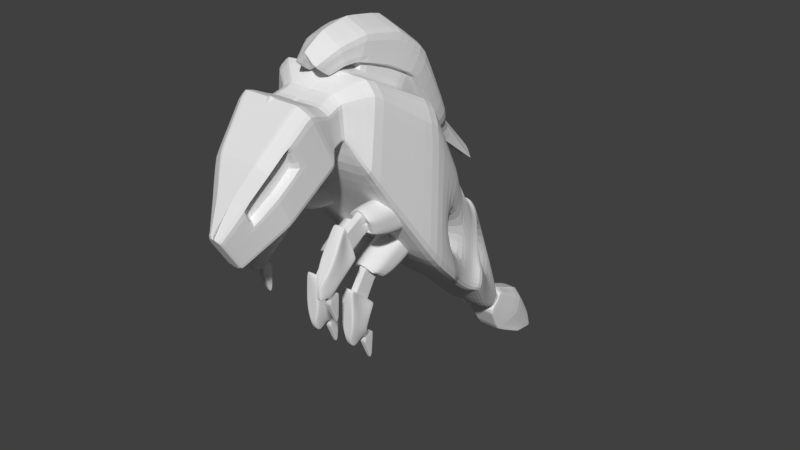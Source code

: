 # Source: ReaperConstructorFrigate.blend  (saved by Blender 2.79.0; exported with 4.5.12 LTS)
import bpy
from mathutils import Matrix  # noqa: F401  (used for matrix-valued properties, if any)

bpy.ops.wm.read_factory_settings(use_empty=True)
scene = bpy.context.scene
scene.name = 'Scene'

# ---- collections
col_collection_1 = bpy.data.collections.new('Collection 1'); scene.collection.children.link(col_collection_1)

# ---- materials (node trees are filled in below, after node groups)
mat_material = bpy.data.materials.new('Material')
mat_material.alpha_threshold = 0.0
mat_material.use_transparent_shadow = False
mat_material.roughness = 0.5
mat_material.line_color = (0.0, 0.0, 0.0, 1.0)

# ---- material node trees

# ---- world
world_world = bpy.data.worlds.new('World'); scene.world = world_world
world_world.color = (0.05088, 0.05088, 0.05088)
world_world.use_sun_shadow = False
world_world.sun_shadow_jitter_overblur = 0.0
world_world.cycles.sampling_method = 'MANUAL'

# ---- meshes
me_cube = bpy.data.meshes.new('Cube')
me_cube.from_pydata([(0.1873, 0.7598, -0.9428), (0.1019, -0.8623, 0.2186), (0.0, -0.8623, 0.2186), (0.0, 0.7598, -0.9428), (0.0, 0.8513, -0.8472), (0.0, -0.9543, 0.3813), (0.0, -0.9543, 0.3813), (0.0, 0.8513, -0.8472), (0.8018, -0.4461, 0.4822), (0.0, -0.4461, 0.4822), (0.6483, -0.4134, 0.86), (0.0, -0.4134, 0.86), (0.0, -0.1427, -0.02629), (0.0, -0.1427, 0.6987), (1.0, -0.1427, -0.02629), (0.8465, -0.1427, 0.6987), (0.5786, -0.5445, 0.5488), (0.425, -0.6667, 0.8246), (0.0, -0.5445, 0.5488), (0.0, -0.6667, 0.8246), (0.0, -0.531, 0.6057), (0.0, -0.4716, 0.6226), (0.0, -0.5562, 0.768), (0.0, -0.4855, 0.7925), (0.3184, -0.4855, 0.7925), (0.4719, -0.4716, 0.6226), (0.5104, -0.531, 0.6057), (0.3569, -0.5563, 0.768), (0.4447, -0.7224, 0.3681), (0.2912, -0.8198, 0.6402), (0.0, -0.7224, 0.3681), (0.0, -0.8198, 0.6402), (0.0, 0.2006, -0.3758), (0.0, 0.2021, 0.08406), (0.6247, 0.2066, -0.3758), (0.4718, 0.2024, 0.08406), (0.0, 0.5217, -0.6689), (0.0, 0.5678, -0.5951), (0.2224, 0.5217, -0.6689), (0.06889, 0.5678, -0.5951), (0.1099, 0.8894, -0.9856), (0.1019, -0.9083, 0.2999), (0.0, -0.9083, 0.2999), (0.0, 0.8894, -0.9856), (0.8018, -0.4297, 0.6711), (1.0, -0.1427, 0.3362), (0.0, -0.1427, 0.3362), (0.5786, -0.6056, 0.6867), (0.4719, -0.4786, 0.7076), (0.5104, -0.5436, 0.6869), (0.4447, -0.7711, 0.5042), (0.624, 0.2081, -0.1626), (0.0, 0.2021, -0.1626), (0.2224, 0.5507, -0.6225), (0.0, 0.5507, -0.6225), (0.0, 0.5893, -0.8368), (0.0, 0.7566, -0.6815), (0.1918, 0.5893, -0.8368), (0.07181, 0.7566, -0.6815), (0.2253, 0.7226, -0.8066), (0.0, 0.7227, -0.8066), (0.7204, 0.2453, -0.3829), (0.4877, 0.2366, 0.08794), (0.0, 0.2353, -0.3829), (0.0, 0.2353, 0.08794), (0.0, 0.2338, -0.2354), (0.7212, 0.2438, -0.2354), (0.2189, 0.5289, -0.6891), (0.0654, 0.5906, -0.6046), (0.2189, 0.5712, -0.6445), (0.0, 0.5289, -0.6891), (0.0, 0.5906, -0.6046), (0.0, 0.5712, -0.6445), (0.2053, 0.5386, -0.6728), (0.2078, 0.532, -0.6574), (0.05181, 0.5797, -0.6165), (0.05423, 0.5626, -0.6083), (0.0, 0.532, -0.6574), (0.0, 0.5626, -0.6083), (0.2078, 0.5512, -0.6265), (0.0, 0.5512, -0.6265), (0.2053, 0.5668, -0.6431), (0.0, 0.5386, -0.6728), (0.0, 0.5797, -0.6165), (0.0, 0.5668, -0.6431), (0.0, 0.5299, -0.7114), (0.0, 0.6127, -0.6065), (0.0, 0.5888, -0.6619), (0.2215, 0.5299, -0.7114), (0.06795, 0.6127, -0.6065), (0.2215, 0.5888, -0.6619), (0.8018, -0.4379, 0.5766), (1.0, -0.1427, 0.155), (0.0, -0.1427, 0.155), (0.5786, -0.575, 0.6178), (0.4719, -0.4751, 0.6651), (0.5104, -0.5373, 0.6463), (0.4447, -0.7468, 0.4361), (0.624, 0.2081, -0.2735), (0.0, 0.2021, -0.2735), (0.2224, 0.5362, -0.6457), (0.0, 0.5362, -0.6457), (0.1486, 0.8246, -0.9642), (0.1019, -0.8853, 0.2593), (0.0, -0.8853, 0.2593), (0.0, 0.8246, -0.9642), (0.0, 0.656, -0.8217), (0.2086, 0.656, -0.8217), (0.7204, 0.2453, -0.2798), (0.0, 0.2353, -0.2798), (0.0, 0.55, -0.6668), (0.2189, 0.55, -0.6668), (0.2078, 0.5416, -0.6419), (0.0, 0.5416, -0.6419), (0.0, 0.5527, -0.658), (0.2053, 0.5527, -0.658), (0.2215, 0.5594, -0.6867), (0.0, 0.5594, -0.6867), (0.1099, 0.8618, -0.8855), (0.1019, -0.9415, 0.3588), (0.0, -0.9415, 0.3588), (0.0, 0.8618, -0.8855), (0.8018, -0.4179, 0.8077), (1.0, -0.1427, 0.5984), (0.0, -0.1427, 0.5984), (0.5786, -0.6498, 0.7864), (0.4719, -0.4836, 0.769), (0.5104, -0.5528, 0.7456), (0.4447, -0.8063, 0.6025), (0.624, 0.2081, 0.01576), (0.0, 0.2021, 0.01576), (0.2224, 0.5631, -0.6027), (0.0, 0.5631, -0.6027), (0.2253, 0.7472, -0.7162), (0.0, 0.7472, -0.7162), (0.0, 0.2353, 0.02512), (0.6399, 0.2423, 0.02512), (0.0, 0.5852, -0.6156), (0.2189, 0.5852, -0.6156), (0.2078, 0.5594, -0.6134), (0.0, 0.5594, -0.6134), (0.0, 0.5761, -0.6239), (0.2053, 0.5761, -0.6239), (0.2215, 0.6061, -0.6218), (0.0, 0.6061, -0.6218), (0.0, 0.4055, -0.6041), (0.0, 0.4329, -0.1882), (0.0, 0.4212, -0.44), (0.3923, 0.4085, -0.6041), (0.1303, 0.4226, -0.1882), (0.3846, 0.4241, -0.44), (0.3881, 0.417, -0.4988), (0.0, 0.4141, -0.4988), (0.3368, 0.439, -0.2675), (0.0, 0.4346, -0.2675), (0.08081, 0.7598, -0.9428), (0.04397, -0.8623, 0.2186), (0.04743, 0.8513, -0.8472), (0.04397, -0.9543, 0.3813), (0.346, -0.4134, 0.86), (0.346, -0.4461, 0.4822), (0.4315, -0.1427, -0.02629), (0.4315, -0.1427, 0.6987), (0.2496, -0.6667, 0.8246), (0.2496, -0.5445, 0.5488), (0.2036, -0.4855, 0.7925), (0.2036, -0.4716, 0.6226), (0.2202, -0.5562, 0.768), (0.2202, -0.531, 0.6057), (0.1919, -0.8198, 0.6402), (0.1919, -0.7224, 0.3681), (0.3132, 0.1965, 0.08406), (0.314, 0.195, -0.3758), (0.09597, 0.5217, -0.6689), (0.09597, 0.5678, -0.5951), (0.04743, 0.8894, -0.9856), (0.04397, -0.9083, 0.2999), (0.09724, 0.7566, -0.6815), (0.08275, 0.5893, -0.8368), (0.3456, 0.2313, -0.3829), (0.3456, 0.2313, 0.08794), (0.09447, 0.5906, -0.6046), (0.09447, 0.5289, -0.6891), (0.08965, 0.532, -0.6574), (0.08965, 0.5626, -0.6083), (0.0886, 0.5797, -0.6165), (0.0886, 0.5386, -0.6728), (0.09557, 0.5299, -0.7114), (0.09557, 0.6127, -0.6065), (0.04397, -0.8853, 0.2593), (0.06412, 0.8246, -0.9642), (0.04743, 0.8618, -0.8855), (0.04397, -0.9415, 0.3588), (0.1364, 0.4228, -0.1882), (0.1498, 0.3957, -0.6041), (0.7429, 0.06883, -0.2465), (0.5948, 0.0577, 0.3208), (0.0, 0.06931, -0.2465), (0.0, 0.06931, 0.3208), (0.0, 0.1503, 0.01352), (0.6653, 0.1469, 0.01352), (0.6653, 0.1469, -0.1764), (0.0, 0.1503, -0.1764), (0.0, 0.06931, 0.2401), (0.7429, 0.06883, 0.2401), (0.3125, 0.06931, 0.3208), (0.3125, 0.06931, -0.2465), (0.0, -0.3546, 0.906), (0.0, -0.08072, 0.7773), (0.346, -0.3546, 0.8764), (0.4315, -0.08072, 0.7477), (0.1382, 0.1313, 0.4033), (0.0, 0.1313, 0.3993), (0.0, -0.31, 1.028), (0.0, -0.01027, 0.8796), (0.346, -0.31, 0.9787), (0.4315, -0.01027, 0.8299), (0.1382, 0.1909, 0.425), (0.0, 0.1909, 0.4747), (0.9009, -0.2944, 0.2279), (0.7474, -0.2781, 0.7794), (0.0, -0.2944, 0.2279), (0.0, -0.142, 0.9975), (0.9009, -0.2862, 0.5037), (0.9009, -0.2903, 0.3658), (0.9009, -0.2803, 0.703), (0.3887, -0.2944, 0.2279), (0.3887, -0.2781, 0.7794), (0.3887, -0.2161, 0.8283), (0.3887, -0.142, 0.9478), (0.06947, 0.3749, 0.1951), (0.06947, 0.3857, 0.1885), (0.0, 0.3749, 0.2247), (0.0, 0.3857, 0.2383), (0.0, -0.4445, 0.867), (0.1618, -0.4445, 0.8374), (0.0, -0.5153, 0.9412), (0.1618, -0.5153, 0.8914), (0.2902, -0.4036, 0.8717), (0.0, -0.4036, 0.9013), (0.0, -0.4227, 1.003), (0.2902, -0.4227, 0.9538), (0.0, -0.338, 0.8439), (0.3052, -0.338, 0.8439), (0.2846, -0.01664, 0.4863), (0.3578, -0.147, 0.7187), (0.3315, -0.2302, 0.7683), (0.0, -0.01664, 0.4863), (0.0, -0.3379, 0.893), (0.3052, -0.3379, 0.893), (0.2846, 0.02147, 0.5346), (0.3578, -0.1089, 0.767), (0.3315, -0.1921, 0.8166), (0.0, 0.02147, 0.5346), (0.8369, 0.0319, -0.2024), (0.6888, 0.02077, 0.3964), (0.8931, -0.02466, 0.2066), (0.8931, -0.02466, 0.002099), (0.8369, 0.0319, 0.3118), (0.3363, 0.02688, 0.3964), (0.0, 0.02688, -0.2024), (0.0, 0.02688, 0.3964), (0.0, -0.03176, 0.2066), (0.0, -0.03176, 0.002099), (0.0, 0.02688, 0.3118), (0.3363, 0.02688, -0.2024), (0.3363, 0.08887, 0.4453), (0.0, 0.08887, 0.4749), (0.3363, 0.1506, 0.506), (0.0, 0.1506, 0.5558), (0.2993, -0.04273, 0.5328), (0.2993, -0.004617, 0.5811), (0.0, -0.6334, 0.4585), (0.0, -0.7433, 0.7324), (0.5116, -0.6334, 0.4585), (0.3581, -0.7433, 0.7324), (0.5116, -0.6884, 0.5954), (0.5116, -0.6609, 0.527), (0.5116, -0.7281, 0.6945), (0.2208, -0.6334, 0.4585), (0.2208, -0.7433, 0.7324), (0.2733, -0.7923, 0.2934), (0.1198, -0.8871, 0.5107), (0.0, -0.7923, 0.2934), (0.0, -0.8871, 0.5107), (0.2733, -0.8397, 0.402), (0.2733, -0.816, 0.3477), (0.2733, -0.8739, 0.4806), (0.1179, -0.8871, 0.5107), (0.1179, -0.7923, 0.2934), (0.3193, -0.8035, 0.5952), (0.3193, -0.7729, 0.5097), (0.3774, -0.7009, 0.5891), (0.3774, -0.7354, 0.6752), (0.1702, -0.8325, 0.4209), (0.1702, -0.8623, 0.4892), (0.2736, 0.3088, -0.279), (0.507, 0.1922, -0.1435), (0.5065, 0.1932, 0.02908), (0.2692, 0.3175, -0.1647), (0.512, 0.03275, 0.05343), (0.512, 0.03275, -0.07234), (0.663, -0.08089, 0.1813), (0.663, -0.08089, 0.04586), (0.5204, -0.35, -0.03208), (0.5204, -0.294, -0.06567), (0.5204, -0.1154, 0.1099), (0.5204, -0.06899, 0.06401), (0.1119, -0.35, -0.03208), (0.1119, -0.294, -0.06567), (0.1119, -0.1154, 0.1099), (0.1119, -0.06899, 0.06401), (0.5204, -0.2452, 0.04307), (0.5204, -0.1573, -0.01396), (0.1119, -0.2452, 0.04307), (0.1119, -0.1573, -0.01396), (0.4166, -0.4195, -0.05958), (0.442, -0.3154, -0.165), (0.2157, -0.4195, -0.05958), (0.1903, -0.3154, -0.165), (0.3458, -0.4368, -0.3018), (0.3458, -0.3992, -0.3499), (0.2865, -0.4368, -0.3018), (0.2865, -0.3992, -0.3499), (0.5204, -0.09272, 0.08799), (0.5204, -0.3256, -0.04151), (0.1119, -0.3256, -0.04151), (0.1119, -0.09272, 0.08799), (0.3656, -0.3396, 0.007308), (0.3656, -0.2846, -0.0487), (0.2667, -0.3396, 0.007308), (0.2667, -0.2846, -0.0487), (0.3656, -0.4024, -0.09875), (0.3656, -0.3449, -0.162), (0.2667, -0.4024, -0.09875), (0.2667, -0.3449, -0.162), (0.428, -0.361, -0.2851), (0.2043, -0.361, -0.2851), (0.202, -0.4356, -0.1886), (0.4303, -0.4356, -0.1886), (0.3715, -0.3729, -0.3123), (0.2608, -0.3729, -0.3123), (0.2151, -0.4353, -0.2436), (0.4172, -0.4353, -0.2436), (0.2946, -0.3187, -0.4537), (0.2946, -0.3101, -0.4404), (0.3378, -0.3101, -0.4404), (0.3378, -0.3187, -0.4537), (0.3605, -0.3077, -0.3226), (0.2718, -0.3077, -0.3226), (0.2718, -0.3533, -0.3553), (0.3605, -0.3533, -0.3553), (0.2718, -0.3292, -0.3129), (0.2718, -0.3496, -0.3292), (0.3605, -0.3292, -0.3129), (0.3605, -0.3496, -0.3292), (0.1119, -0.2017, 0.01559), (0.5204, -0.2017, 0.01559), (0.4293, -0.373, -0.1009), (0.203, -0.373, -0.1009), (0.3458, -0.4197, -0.3368), (0.2865, -0.4197, -0.3368), (0.3656, -0.3121, -0.0207), (0.2667, -0.3121, -0.0207), (0.3656, -0.3737, -0.1304), (0.2667, -0.3737, -0.1304), (0.4291, -0.4008, -0.241), (0.2032, -0.4008, -0.241), (0.3944, -0.4111, -0.2932), (0.238, -0.4111, -0.2932), (0.1927, -0.3239, -0.1861), (0.2134, -0.4313, -0.06245), (0.4189, -0.4313, -0.06245), (0.4396, -0.3239, -0.1861), (0.2719, -0.3776, -0.1243), (0.3604, -0.3776, -0.1243), (0.3162, -0.1332, 0.1463), (0.3162, -0.05153, 0.02827), (0.3162, -0.3745, 0.01811), (0.3162, -0.2897, -0.07442), (0.3162, -0.1365, -0.05651), (0.3162, -0.2653, 0.08427), (0.3162, -0.4195, -0.05958), (0.3162, -0.3154, -0.165), (0.3162, -0.4368, -0.3018), (0.3162, -0.3992, -0.3499), (0.3162, -0.3396, 0.007308), (0.3162, -0.2846, -0.0487), (0.3162, -0.4024, -0.09875), (0.3162, -0.3449, -0.162), (0.3162, -0.4356, -0.1886), (0.3162, -0.361, -0.2851), (0.3162, -0.4353, -0.2436), (0.3162, -0.3729, -0.3123), (0.3162, -0.3101, -0.4404), (0.3162, -0.3187, -0.4537), (0.3162, -0.3533, -0.3553), (0.3162, -0.3077, -0.3226), (0.3162, -0.3292, -0.3129), (0.3162, -0.3496, -0.3292), (0.3162, -0.4197, -0.3368), (0.3162, -0.09237, 0.08727), (0.3162, -0.3239, -0.1861), (0.3162, -0.4367, -0.05131), (0.454, -0.1248, 0.129), (0.454, -0.2902, -0.0735), (0.454, -0.2566, 0.06645), (0.4011, -0.3154, -0.165), (0.3362, -0.3992, -0.3499), (0.3495, -0.2846, -0.0487), (0.3495, -0.3449, -0.162), (0.3932, -0.4356, -0.1886), (0.3844, -0.4353, -0.2436), (0.3461, -0.3533, -0.3553), (0.3461, -0.3496, -0.3292), (0.3362, -0.4197, -0.3368), (0.3855, -0.433, -0.05883), (0.454, -0.05905, 0.04366), (0.454, -0.3625, -0.006502), (0.454, -0.1444, -0.04028), (0.384, -0.4195, -0.05958), (0.3362, -0.4368, -0.3018), (0.3495, -0.3396, 0.007308), (0.3495, -0.4024, -0.09875), (0.3916, -0.361, -0.2851), (0.3535, -0.3729, -0.3123), (0.3308, -0.3101, -0.4404), (0.3308, -0.3187, -0.4537), (0.3461, -0.3077, -0.3226), (0.3461, -0.3292, -0.3129), (0.454, -0.09233, 0.08719), (0.3995, -0.3239, -0.1861), (0.189, -0.05795, 0.04142), (0.189, -0.3641, -0.003349), (0.189, -0.1431, -0.04295), (0.2536, -0.4195, -0.05958), (0.2977, -0.4368, -0.3018), (0.2854, -0.3396, 0.007308), (0.2854, -0.4024, -0.09875), (0.2465, -0.361, -0.2851), (0.2817, -0.3729, -0.3123), (0.3027, -0.3101, -0.4404), (0.3027, -0.3187, -0.4537), (0.2886, -0.3077, -0.3226), (0.2886, -0.3292, -0.3129), (0.189, -0.0923, 0.08714), (0.2393, -0.3239, -0.1861), (0.189, -0.1259, 0.1313), (0.189, -0.2899, -0.07405), (0.189, -0.2579, 0.06904), (0.2378, -0.3154, -0.165), (0.2977, -0.3992, -0.3499), (0.2854, -0.2846, -0.0487), (0.2854, -0.3449, -0.162), (0.2451, -0.4356, -0.1886), (0.2532, -0.4353, -0.2436), (0.2886, -0.3533, -0.3553), (0.2886, -0.3496, -0.3292), (0.2977, -0.4197, -0.3368), (0.2522, -0.4333, -0.05825), (0.4338, -0.3449, -0.2398), (0.2125, -0.3892, -0.1826), (0.4198, -0.3892, -0.1826), (0.1985, -0.3449, -0.2398), (0.2077, -0.4335, -0.1255), (0.4246, -0.4335, -0.1255), (0.3162, -0.3449, -0.2398), (0.3162, -0.4362, -0.12), (0.3894, -0.4343, -0.1237), (0.3956, -0.3449, -0.2398), (0.2429, -0.3449, -0.2398), (0.2487, -0.4345, -0.1234), (0.7942, -0.4618, 0.2881), (0.7942, -0.4272, 0.2277), (0.7942, -0.1962, 0.282), (0.7942, -0.1752, 0.2162), (0.3857, -0.4618, 0.2881), (0.3857, -0.4272, 0.2277), (0.3857, -0.1962, 0.282), (0.3857, -0.1752, 0.2162), (0.7942, -0.3381, 0.2956), (0.7942, -0.2856, 0.197), (0.3857, -0.3381, 0.2956), (0.3857, -0.2856, 0.197), (0.6904, -0.5342, 0.3027), (0.7158, -0.4882, 0.1528), (0.4896, -0.5342, 0.3027), (0.4642, -0.4882, 0.1528), (0.6196, -0.6527, 0.1007), (0.6196, -0.6527, 0.02815), (0.5604, -0.6527, 0.1007), (0.5604, -0.6527, 0.02815), (0.7942, -0.1857, 0.2503), (0.7942, -0.4445, 0.2664), (0.3857, -0.4445, 0.2664), (0.3857, -0.1857, 0.2503), (0.6394, -0.4359, 0.3168), (0.6394, -0.4117, 0.2373), (0.5405, -0.4359, 0.3168), (0.5405, -0.4117, 0.2373), (0.6394, -0.536, 0.259), (0.6394, -0.5127, 0.1718), (0.5405, -0.536, 0.259), (0.5405, -0.5127, 0.1718), (0.7018, -0.5871, 0.06864), (0.4782, -0.5871, 0.06864), (0.4758, -0.6034, 0.1989), (0.7041, -0.6034, 0.1989), (0.6453, -0.6265, 0.03716), (0.5347, -0.6265, 0.03716), (0.4889, -0.6265, 0.1507), (0.691, -0.6265, 0.1507), (0.5684, -0.5727, -0.102), (0.5684, -0.5644, -0.08844), (0.6116, -0.5644, -0.08844), (0.6116, -0.5727, -0.102), (0.6343, -0.5645, 0.02941), (0.5457, -0.5645, 0.02941), (0.5457, -0.6094, -0.004571), (0.6343, -0.6094, -0.004571), (0.5457, -0.5862, 0.03849), (0.5457, -0.6063, 0.0216), (0.6343, -0.5862, 0.03849), (0.6343, -0.6063, 0.0216), (0.3857, -0.3119, 0.2475), (0.7942, -0.3119, 0.2475), (0.7031, -0.5112, 0.2407), (0.4769, -0.5112, 0.2407), (0.6196, -0.6527, 0.06062), (0.5604, -0.6527, 0.06062), (0.6394, -0.4238, 0.2771), (0.5405, -0.4238, 0.2771), (0.6394, -0.5244, 0.2154), (0.5405, -0.5244, 0.2154), (0.703, -0.5952, 0.1338), (0.477, -0.5952, 0.1338), (0.6682, -0.6265, 0.09393), (0.5118, -0.6265, 0.09393), (0.4665, -0.5047, 0.1391), (0.4873, -0.5457, 0.3067), (0.6927, -0.5457, 0.3067), (0.7135, -0.5047, 0.1391), (0.5458, -0.5252, 0.2229), (0.6342, -0.5252, 0.2229), (0.59, -0.1962, 0.3237), (0.59, -0.1752, 0.1753), (0.59, -0.4618, 0.3456), (0.59, -0.4272, 0.2177), (0.59, -0.2856, 0.1483), (0.59, -0.3381, 0.3428), (0.59, -0.5342, 0.3027), (0.59, -0.4882, 0.1528), (0.59, -0.6527, 0.1007), (0.59, -0.6527, 0.02815), (0.59, -0.4359, 0.3168), (0.59, -0.4117, 0.2373), (0.59, -0.536, 0.259), (0.59, -0.5127, 0.1718), (0.59, -0.6034, 0.1989), (0.59, -0.5871, 0.06864), (0.59, -0.6265, 0.1507), (0.59, -0.6265, 0.03716), (0.59, -0.5644, -0.08844), (0.59, -0.5727, -0.102), (0.59, -0.6094, -0.004571), (0.59, -0.5645, 0.02941), (0.59, -0.5862, 0.03849), (0.59, -0.6063, 0.0216), (0.59, -0.6527, 0.06062), (0.59, -0.1857, 0.2495), (0.59, -0.5047, 0.1391), (0.59, -0.5457, 0.3194), (0.7279, -0.1962, 0.3039), (0.7279, -0.4272, 0.2188), (0.7279, -0.3381, 0.3224), (0.6749, -0.4882, 0.1528), (0.61, -0.6527, 0.02815), (0.6234, -0.4117, 0.2373), (0.6234, -0.5127, 0.1718), (0.667, -0.6034, 0.1989), (0.6582, -0.6265, 0.1507), (0.6199, -0.6094, -0.004571), (0.6199, -0.6063, 0.0216), (0.61, -0.6527, 0.06062), (0.6593, -0.5457, 0.3108), (0.7279, -0.1752, 0.1929), (0.7279, -0.4618, 0.3174), (0.7279, -0.2856, 0.1669), (0.6578, -0.5342, 0.3027), (0.61, -0.6527, 0.1007), (0.6234, -0.4359, 0.3168), (0.6234, -0.536, 0.259), (0.6655, -0.5871, 0.06864), (0.6273, -0.6265, 0.03716), (0.6046, -0.5644, -0.08844), (0.6046, -0.5727, -0.102), (0.6199, -0.5645, 0.02941), (0.6199, -0.5862, 0.03849), (0.7279, -0.1857, 0.2494), (0.6733, -0.5047, 0.1391), (0.4628, -0.1752, 0.1903), (0.4628, -0.4618, 0.321), (0.4628, -0.2856, 0.1638), (0.5275, -0.5342, 0.3027), (0.5715, -0.6527, 0.1007), (0.5592, -0.4359, 0.3168), (0.5592, -0.536, 0.259), (0.5204, -0.5871, 0.06864), (0.5555, -0.6265, 0.03716), (0.5765, -0.5644, -0.08844), (0.5765, -0.5727, -0.102), (0.5624, -0.5645, 0.02941), (0.5624, -0.5862, 0.03849), (0.4628, -0.1857, 0.2493), (0.5131, -0.5047, 0.1391), (0.4628, -0.1962, 0.3066), (0.4628, -0.4272, 0.2181), (0.4628, -0.3381, 0.3254), (0.5116, -0.4882, 0.1528), (0.5715, -0.6527, 0.02815), (0.5592, -0.4117, 0.2373), (0.5592, -0.5127, 0.1718), (0.5189, -0.6034, 0.1989), (0.5271, -0.6265, 0.1507), (0.5624, -0.6094, -0.004571), (0.5624, -0.6063, 0.0216), (0.5715, -0.6527, 0.06062), (0.526, -0.5457, 0.3115), (0.7076, -0.5459, 0.1039), (0.4864, -0.5602, 0.1783), (0.6936, -0.5602, 0.1783), (0.4723, -0.5459, 0.1039), (0.4816, -0.5745, 0.2528), (0.6984, -0.5745, 0.2528), (0.59, -0.5459, 0.1039), (0.59, -0.5745, 0.2592), (0.6632, -0.5745, 0.2549), (0.6694, -0.5459, 0.1039), (0.5167, -0.5459, 0.1039), (0.5225, -0.5745, 0.2552)], [(11, 9), (19, 18), (23, 21), (22, 20)], [(289, 156, 2, 283), (288, 284, 6, 158), (287, 282, 5, 119), (192, 158, 6, 120), (134, 56, 7, 121), (190, 155, 3, 105), (122, 10, 24, 126), (225, 220, 10, 122), (210, 228, 252, 251), (226, 160, 9, 221), (265, 161, 12, 260), (162, 259, 270, 245), (258, 255, 15, 123), (160, 8, 25, 166), (163, 17, 27, 167), (126, 24, 27, 127), (165, 23, 22, 167), (166, 168, 20, 21), (164, 18, 20, 168), (94, 16, 26, 96), (159, 11, 23, 165), (278, 275, 29, 128), (280, 273, 31, 169), (279, 170, 30, 272), (136, 62, 35, 129), (180, 64, 33, 171), (179, 172, 32, 63), (203, 198, 33, 130), (131, 53, 79, 139), (173, 36, 77, 183), (182, 67, 73, 186), (154, 146, 37, 132), (152, 147, 54, 101), (101, 54, 80, 113), (202, 199, 52, 99), (108, 66, 51, 98), (277, 276, 50, 97), (125, 47, 49, 127), (95, 48, 49, 96), (257, 256, 45, 92), (224, 223, 44, 91), (91, 44, 48, 95), (191, 175, 43, 121), (106, 60, 43, 105), (189, 176, 42, 104), (286, 285, 41, 103), (117, 87, 60, 106), (102, 40, 59, 107), (118, 4, 58, 133), (157, 7, 56, 177), (155, 178, 55, 3), (144, 86, 56, 134), (151, 150, 66, 108), (99, 52, 65, 109), (130, 33, 64, 135), (194, 179, 63, 145), (193, 146, 64, 180), (153, 149, 62, 136), (110, 70, 82, 114), (181, 71, 83, 185), (116, 90, 69, 111), (143, 89, 68, 138), (188, 86, 71, 181), (187, 182, 70, 85), (186, 183, 77, 82), (185, 83, 78, 184), (142, 75, 76, 139), (115, 81, 79, 112), (140, 78, 83, 141), (113, 80, 84, 114), (111, 69, 81, 115), (174, 39, 76, 184), (132, 37, 78, 140), (138, 68, 75, 142), (137, 72, 84, 141), (100, 38, 74, 112), (178, 187, 85, 55), (177, 56, 86, 188), (133, 58, 89, 143), (107, 59, 90, 116), (137, 71, 86, 144), (110, 72, 87, 117), (70, 110, 117, 85), (57, 107, 116, 88), (53, 100, 112, 79), (67, 111, 115, 73), (77, 113, 114, 82), (73, 115, 112, 74), (88, 116, 111, 67), (72, 110, 114, 84), (32, 99, 109, 63), (148, 151, 108, 61), (0, 102, 107, 57), (85, 117, 106, 55), (281, 286, 103, 1), (156, 189, 104, 2), (55, 106, 105, 3), (8, 91, 95, 25), (219, 224, 91, 8), (254, 257, 92, 14), (25, 95, 96, 26), (274, 277, 97, 28), (61, 108, 98, 34), (197, 202, 99, 32), (36, 101, 113, 77), (145, 152, 101, 36), (47, 94, 96, 49), (175, 190, 105, 43), (72, 137, 144, 87), (59, 133, 143, 90), (71, 137, 141, 83), (69, 138, 142, 81), (54, 132, 140, 80), (80, 140, 141, 84), (81, 142, 139, 79), (90, 143, 138, 69), (201, 200, 300, 301), (52, 130, 135, 65), (87, 144, 134, 60), (40, 118, 133, 59), (157, 191, 121, 7), (17, 125, 127, 27), (147, 154, 132, 54), (39, 131, 139, 76), (199, 203, 130, 52), (66, 136, 129, 51), (285, 50, 291, 294), (48, 126, 127, 49), (256, 258, 123, 45), (223, 225, 122, 44), (44, 122, 126, 48), (60, 134, 121, 43), (176, 192, 120, 42), (285, 287, 119, 41), (65, 135, 154, 147), (53, 131, 153, 150), (63, 109, 152, 145), (38, 100, 151, 148), (131, 39, 149, 153), (174, 37, 146, 193), (173, 194, 145, 36), (100, 53, 150, 151), (109, 65, 147, 152), (135, 64, 146, 154), (38, 148, 194, 173), (39, 174, 193, 149), (41, 119, 192, 176), (4, 118, 191, 157), (40, 102, 190, 175), (1, 103, 189, 156), (58, 177, 188, 89), (57, 88, 187, 178), (37, 174, 184, 78), (75, 185, 184, 76), (73, 74, 183, 186), (88, 67, 182, 187), (89, 188, 181, 68), (68, 181, 185, 75), (149, 193, 180, 62), (148, 61, 179, 194), (0, 57, 178, 155), (4, 157, 177, 58), (103, 41, 176, 189), (118, 40, 175, 191), (70, 182, 186, 82), (38, 173, 183, 74), (61, 34, 172, 179), (62, 180, 171, 35), (274, 28, 170, 279), (275, 280, 169, 29), (10, 159, 165, 24), (16, 164, 168, 26), (25, 26, 168, 166), (24, 165, 167, 27), (19, 163, 167, 22), (9, 160, 166, 21), (255, 259, 162, 15), (254, 14, 161, 265), (219, 8, 160, 226), (220, 227, 159, 10), (102, 0, 155, 190), (119, 5, 158, 192), (282, 288, 158, 5), (281, 1, 156, 289), (34, 195, 206, 172), (35, 171, 205, 196), (51, 129, 204, 200), (262, 264, 203, 199), (260, 263, 202, 197), (34, 98, 201, 195), (98, 51, 200, 201), (263, 262, 199, 202), (264, 261, 198, 203), (129, 35, 196, 204), (171, 33, 198, 205), (172, 206, 197, 32), (239, 238, 235, 234), (266, 211, 217, 268), (245, 270, 271, 251), (266, 210, 251, 271), (227, 162, 245, 246), (229, 222, 213, 215), (268, 269, 214, 216), (212, 218, 233, 232), (228, 210, 216, 229), (267, 208, 214, 269), (209, 228, 229, 215), (216, 214, 222, 229), (212, 211, 250, 253), (15, 162, 227, 220), (14, 219, 226, 161), (45, 123, 225, 223), (14, 92, 224, 219), (92, 45, 223, 224), (161, 226, 221, 12), (123, 15, 220, 225), (230, 232, 233, 231), (211, 212, 232, 230), (218, 217, 231, 233), (217, 211, 230, 231), (234, 235, 237, 236), (241, 240, 236, 237), (238, 241, 237, 235), (209, 215, 241, 238), (215, 213, 240, 241), (207, 209, 238, 239), (270, 244, 250, 271), (242, 243, 249, 248), (246, 245, 251, 252), (244, 247, 253, 250), (243, 246, 252, 249), (228, 209, 249, 252), (209, 207, 248, 249), (205, 198, 247, 244), (159, 227, 246, 243), (11, 159, 243, 242), (259, 205, 244, 270), (212, 267, 269, 218), (217, 218, 269, 268), (211, 266, 271, 250), (210, 266, 268, 216), (124, 13, 261, 264), (93, 46, 262, 263), (12, 93, 263, 260), (46, 124, 264, 262), (195, 254, 265, 206), (196, 205, 259, 255), (200, 204, 258, 256), (195, 201, 257, 254), (136, 66, 297, 298), (204, 196, 255, 258), (206, 265, 260, 197), (17, 163, 280, 275), (16, 274, 279, 164), (47, 125, 278, 276), (16, 94, 277, 274), (94, 47, 276, 277), (164, 279, 272, 18), (163, 19, 273, 280), (125, 17, 275, 278), (28, 281, 289, 170), (29, 169, 288, 282), (128, 287, 295, 290), (28, 97, 286, 281), (97, 50, 285, 286), (128, 29, 282, 287), (169, 31, 284, 288), (170, 289, 283, 30), (292, 293, 290, 291), (291, 290, 295, 294), (287, 285, 294, 295), (278, 128, 290, 293), (276, 278, 293, 292), (50, 276, 292, 291), (296, 299, 298, 297), (301, 300, 302, 303), (257, 201, 301, 303), (66, 150, 296, 297), (153, 136, 298, 299), (256, 257, 303, 302), (150, 153, 299, 296), (200, 256, 302, 300), (357, 313, 307, 324), (445, 432, 311, 327), (356, 315, 309, 326), (433, 308, 330, 437), (449, 314, 308, 433), (419, 313, 305, 405), (417, 307, 313, 419), (447, 310, 314, 449), (327, 311, 315, 356), (325, 305, 313, 357), (425, 340, 321, 408), (359, 318, 334, 365), (325, 304, 328, 362), (450, 319, 335, 453), (464, 461, 367, 338), (369, 341, 323, 361), (455, 342, 322, 436), (368, 343, 320, 360), (415, 408, 321, 360), (336, 366, 368, 340), (338, 367, 369, 342), (460, 462, 366, 336), (362, 328, 332, 364), (437, 330, 334, 438), (409, 329, 333, 410), (363, 331, 335, 365), (420, 316, 332, 423), (405, 305, 329, 409), (358, 317, 333, 364), (326, 309, 331, 363), (462, 465, 339, 366), (471, 464, 338, 454), (461, 463, 337, 367), (469, 460, 336, 424), (366, 339, 343, 368), (454, 338, 342, 455), (367, 337, 341, 369), (428, 348, 346, 426), (426, 346, 347, 427), (350, 349, 345, 344), (348, 351, 347, 346), (456, 350, 344, 442), (457, 353, 350, 456), (354, 355, 351, 348), (353, 352, 349, 350), (429, 354, 348, 428), (424, 336, 354, 429), (341, 337, 352, 353), (336, 340, 355, 354), (440, 341, 353, 457), (308, 326, 363, 330), (316, 358, 364, 332), (330, 363, 365, 334), (329, 362, 364, 333), (421, 415, 360, 320), (340, 368, 360, 321), (342, 369, 361, 322), (305, 325, 362, 329), (319, 359, 365, 335), (304, 325, 357, 312), (310, 327, 356, 314), (314, 356, 326, 308), (447, 445, 327, 310), (312, 357, 324, 306), (407, 317, 373, 431), (359, 319, 370, 374), (435, 318, 371, 459), (358, 316, 372, 375), (317, 358, 375, 373), (318, 359, 374, 371), (420, 382, 403, 416), (450, 383, 402, 446), (404, 430, 401, 376), (436, 458, 400, 384), (425, 393, 399, 414), (439, 391, 398, 444), (444, 398, 397, 443), (414, 399, 396, 413), (413, 396, 395, 427), (441, 394, 395, 442), (443, 397, 394, 441), (411, 390, 392, 412), (470, 466, 391, 439), (468, 467, 390, 411), (448, 379, 387, 452), (435, 382, 388, 438), (452, 387, 389, 453), (422, 386, 388, 423), (458, 451, 385, 400), (412, 392, 384, 421), (407, 383, 389, 410), (440, 393, 385, 451), (404, 376, 381, 406), (432, 377, 380, 434), (434, 380, 379, 448), (406, 381, 378, 418), (418, 378, 386, 422), (430, 417, 377, 401), (324, 307, 417, 430), (304, 418, 422, 328), (312, 406, 418, 304), (306, 404, 406, 312), (317, 407, 410, 333), (343, 412, 421, 320), (328, 422, 423, 332), (465, 468, 411, 339), (339, 411, 412, 343), (351, 413, 427, 347), (355, 414, 413, 351), (340, 425, 414, 355), (306, 324, 430, 404), (316, 420, 416, 372), (383, 407, 431, 402), (384, 400, 415, 421), (391, 424, 429, 398), (398, 429, 428, 397), (394, 426, 427, 395), (397, 428, 426, 394), (466, 469, 424, 391), (379, 405, 409, 387), (382, 420, 423, 388), (387, 409, 410, 389), (400, 385, 408, 415), (393, 425, 408, 385), (377, 417, 419, 380), (380, 419, 405, 379), (315, 434, 448, 309), (311, 432, 434, 315), (341, 440, 451, 323), (361, 323, 451, 458), (331, 452, 453, 335), (318, 435, 438, 334), (309, 448, 452, 331), (463, 470, 439, 337), (349, 443, 441, 345), (345, 441, 442, 344), (352, 444, 443, 349), (337, 439, 444, 352), (322, 361, 458, 436), (319, 450, 446, 370), (382, 435, 459, 403), (376, 401, 445, 447), (393, 440, 457, 399), (399, 457, 456, 396), (396, 456, 442, 395), (390, 454, 455, 392), (467, 471, 454, 390), (386, 437, 438, 388), (392, 455, 436, 384), (383, 450, 453, 389), (376, 447, 449, 381), (381, 449, 433, 378), (378, 433, 437, 386), (401, 377, 432, 445), (403, 459, 471, 467), (370, 446, 470, 463), (402, 431, 469, 466), (372, 416, 468, 465), (416, 403, 467, 468), (446, 402, 466, 470), (431, 373, 460, 469), (374, 370, 463, 461), (459, 371, 464, 471), (375, 372, 465, 462), (373, 375, 462, 460), (371, 374, 461, 464), (525, 481, 475, 492), (613, 600, 479, 495), (524, 483, 477, 494), (601, 476, 498, 605), (617, 482, 476, 601), (587, 481, 473, 573), (585, 475, 481, 587), (615, 478, 482, 617), (495, 479, 483, 524), (493, 473, 481, 525), (593, 508, 489, 576), (527, 486, 502, 533), (493, 472, 496, 530), (618, 487, 503, 621), (632, 629, 535, 506), (537, 509, 491, 529), (623, 510, 490, 604), (536, 511, 488, 528), (583, 576, 489, 528), (504, 534, 536, 508), (506, 535, 537, 510), (628, 630, 534, 504), (530, 496, 500, 532), (605, 498, 502, 606), (577, 497, 501, 578), (531, 499, 503, 533), (588, 484, 500, 591), (573, 473, 497, 577), (526, 485, 501, 532), (494, 477, 499, 531), (630, 633, 507, 534), (639, 632, 506, 622), (629, 631, 505, 535), (637, 628, 504, 592), (534, 507, 511, 536), (622, 506, 510, 623), (535, 505, 509, 537), (596, 516, 514, 594), (594, 514, 515, 595), (518, 517, 513, 512), (516, 519, 515, 514), (624, 518, 512, 610), (625, 521, 518, 624), (522, 523, 519, 516), (521, 520, 517, 518), (597, 522, 516, 596), (592, 504, 522, 597), (509, 505, 520, 521), (504, 508, 523, 522), (608, 509, 521, 625), (476, 494, 531, 498), (484, 526, 532, 500), (498, 531, 533, 502), (497, 530, 532, 501), (589, 583, 528, 488), (508, 536, 528, 489), (510, 537, 529, 490), (473, 493, 530, 497), (487, 527, 533, 503), (472, 493, 525, 480), (478, 495, 524, 482), (482, 524, 494, 476), (615, 613, 495, 478), (480, 525, 492, 474), (575, 485, 541, 599), (527, 487, 538, 542), (603, 486, 539, 627), (526, 484, 540, 543), (485, 526, 543, 541), (486, 527, 542, 539), (588, 550, 571, 584), (618, 551, 570, 614), (572, 598, 569, 544), (604, 626, 568, 552), (593, 561, 567, 582), (607, 559, 566, 612), (612, 566, 565, 611), (582, 567, 564, 581), (581, 564, 563, 595), (609, 562, 563, 610), (611, 565, 562, 609), (579, 558, 560, 580), (638, 634, 559, 607), (636, 635, 558, 579), (616, 547, 555, 620), (603, 550, 556, 606), (620, 555, 557, 621), (590, 554, 556, 591), (626, 619, 553, 568), (580, 560, 552, 589), (575, 551, 557, 578), (608, 561, 553, 619), (572, 544, 549, 574), (600, 545, 548, 602), (602, 548, 547, 616), (574, 549, 546, 586), (586, 546, 554, 590), (598, 585, 545, 569), (492, 475, 585, 598), (472, 586, 590, 496), (480, 574, 586, 472), (474, 572, 574, 480), (485, 575, 578, 501), (511, 580, 589, 488), (496, 590, 591, 500), (633, 636, 579, 507), (507, 579, 580, 511), (519, 581, 595, 515), (523, 582, 581, 519), (508, 593, 582, 523), (474, 492, 598, 572), (484, 588, 584, 540), (551, 575, 599, 570), (552, 568, 583, 589), (559, 592, 597, 566), (566, 597, 596, 565), (562, 594, 595, 563), (565, 596, 594, 562), (634, 637, 592, 559), (547, 573, 577, 555), (550, 588, 591, 556), (555, 577, 578, 557), (568, 553, 576, 583), (561, 593, 576, 553), (545, 585, 587, 548), (548, 587, 573, 547), (483, 602, 616, 477), (479, 600, 602, 483), (509, 608, 619, 491), (529, 491, 619, 626), (499, 620, 621, 503), (486, 603, 606, 502), (477, 616, 620, 499), (631, 638, 607, 505), (517, 611, 609, 513), (513, 609, 610, 512), (520, 612, 611, 517), (505, 607, 612, 520), (490, 529, 626, 604), (487, 618, 614, 538), (550, 603, 627, 571), (544, 569, 613, 615), (561, 608, 625, 567), (567, 625, 624, 564), (564, 624, 610, 563), (558, 622, 623, 560), (635, 639, 622, 558), (554, 605, 606, 556), (560, 623, 604, 552), (551, 618, 621, 557), (544, 615, 617, 549), (549, 617, 601, 546), (546, 601, 605, 554), (569, 545, 600, 613), (571, 627, 639, 635), (538, 614, 638, 631), (570, 599, 637, 634), (540, 584, 636, 633), (584, 571, 635, 636), (614, 570, 634, 638), (599, 541, 628, 637), (542, 538, 631, 629), (627, 539, 632, 639), (543, 540, 633, 630), (541, 543, 630, 628), (539, 542, 629, 632)])
_k = {(1, 281): 0.69804, (3, 155): 0.69804, (4, 118): 0.71765, (2, 156): 1.0, (5, 119): 0.69804, (3, 55): 1.0, (6, 120): 1.0, (7, 121): 0.71765, (5, 282): 0.69804, (7, 157): 0.69804, (6, 158): 0.69804, (7, 56): 0.71765, (8, 219): 0.24314, (8, 25): 0.69804, (10, 220): 0.71765, (18, 20): 1.0, (9, 11): 0.69804, (8, 91): 0.69804, (10, 159): 0.71765, (9, 160): 0.24314, (12, 221): 1.0, (214, 222): 1.0, (14, 254): 0.34902, (15, 255): 0.71765, (12, 161): 0.24314, (15, 162): 0.71765, (14, 92): 0.25098, (12, 93): 1.0, (19, 22): 1.0, (17, 27): 0.69804, (18, 272): 1.0, (19, 273): 1.0, (18, 19): 0.69804, (16, 94): 0.69804, (17, 163): 0.69804, (18, 164): 0.69804, (20, 21): 1.0, (22, 23): 1.0, (21, 23): 0.69804, (25, 95): 0.69804, (24, 165): 0.69804, (21, 166): 0.69804, (25, 26): 0.69804, (24, 27): 0.69804, (20, 22): 0.69804, (26, 96): 0.69804, (27, 167): 0.69804, (20, 168): 0.69804, (9, 21): 1.0, (10, 24): 0.69804, (16, 26): 0.69804, (11, 23): 1.0, (28, 274): 0.69804, (29, 275): 0.69804, (30, 283): 1.0, (31, 284): 1.0, (28, 97): 0.69804, (29, 169): 0.69804, (30, 170): 0.69804, (32, 197): 1.0, (33, 198): 0.31373, (34, 61): 0.12157, (35, 62): 0.31373, (34, 98): 0.00392, (35, 171): 0.01569, (36, 145): 1.0, (37, 146): 1.0, (36, 77): 1.0, (54, 80): 0.69804, (36, 173): 0.08627, (39, 174): 0.69804, (38, 100): 0.08627, (36, 101): 0.69804, (40, 102): 0.71765, (41, 103): 0.69804, (42, 104): 1.0, (43, 105): 0.69804, (44, 122): 0.71765, (45, 123): 0.25098, (46, 124): 1.0, (47, 125): 0.69804, (48, 126): 0.69804, (49, 127): 0.69804, (287, 295): 0.69804, (51, 129): 0.0549, (53, 131): 0.08627, (54, 132): 0.71765, (54, 147): 1.0, (72, 84): 0.69804, (52, 199): 1.0, (51, 66): 0.0549, (50, 276): 0.69804, (47, 49): 0.69804, (48, 49): 0.69804, (45, 256): 0.25098, (44, 223): 0.71765, (44, 48): 0.69804, (43, 175): 0.71765, (43, 60): 0.71765, (42, 176): 0.69804, (41, 285): 0.69804, (55, 85): 1.0, (56, 86): 0.71765, (0, 57): 0.71765, (4, 58): 0.71765, (40, 59): 0.71765, (60, 87): 0.69804, (55, 106): 0.69804, (57, 107): 0.71765, (59, 133): 0.71765, (58, 177): 0.71765, (55, 178): 0.69804, (60, 134): 0.69804, (61, 148): 0.12157, (62, 149): 0.31373, (32, 63): 1.0, (33, 64): 0.31373, (52, 65): 1.0, (66, 150): 0.00392, (61, 108): 0.42745, (63, 109): 0.42745, (65, 135): 0.42745, (63, 179): 0.42745, (62, 180): 0.42745, (66, 136): 0.0549, (67, 88): 0.71765, (68, 89): 0.71765, (69, 90): 0.71765, (70, 82): 1.0, (68, 75): 0.71765, (71, 83): 0.71765, (72, 137): 0.69804, (70, 110): 0.69804, (67, 111): 0.71765, (69, 138): 0.71765, (68, 181): 0.69804, (70, 182): 0.69804, (73, 74): 0.25098, (75, 76): 0.71765, (77, 183): 0.69804, (76, 184): 0.69804, (74, 112): 0.71765, (77, 113): 0.69804, (79, 139): 0.71765, (80, 140): 0.71765, (79, 81): 0.71765, (77, 82): 1.0, (78, 83): 0.71765, (80, 84): 0.71765, (84, 141): 0.69804, (82, 114): 0.69804, (73, 115): 0.71765, (81, 142): 0.71765, (75, 185): 0.69804, (82, 186): 0.69804, (67, 73): 0.71765, (38, 74): 0.71765, (53, 79): 0.71765, (39, 76): 0.69804, (69, 81): 0.71765, (37, 78): 0.69804, (70, 85): 1.0, (71, 86): 0.71765, (72, 87): 0.69804, (57, 88): 0.71765, (58, 89): 0.71765, (59, 90): 0.71765, (85, 187): 0.71765, (89, 188): 0.69804, (90, 143): 0.71765, (88, 116): 0.71765, (87, 144): 0.69804, (85, 117): 0.71765, (44, 91): 0.71765, (45, 92): 0.25098, (46, 93): 1.0, (47, 94): 0.69804, (48, 95): 0.69804, (49, 96): 0.69804, (50, 97): 0.69804, (51, 98): 0.0549, (53, 100): 0.08627, (54, 101): 0.69804, (0, 102): 0.71765, (1, 103): 0.69804, (2, 104): 1.0, (3, 105): 0.69804, (60, 106): 0.69804, (59, 107): 0.71765, (66, 108): 0.42745, (65, 109): 0.42745, (72, 110): 0.69804, (69, 111): 0.71765, (79, 112): 0.71765, (80, 113): 0.69804, (84, 114): 0.69804, (81, 115): 0.71765, (90, 116): 0.71765, (87, 117): 0.69804, (110, 117): 0.69804, (107, 116): 0.71765, (100, 112): 0.71765, (111, 115): 0.71765, (113, 114): 0.69804, (112, 115): 0.71765, (111, 116): 0.71765, (110, 114): 0.69804, (99, 109): 1.0, (108, 151): 0.12157, (102, 107): 0.71765, (106, 117): 0.69804, (103, 286): 0.69804, (104, 189): 0.69804, (105, 106): 0.71765, (91, 95): 0.69804, (91, 224): 0.71765, (92, 257): 0.25098, (95, 96): 0.69804, (97, 277): 0.69804, (98, 108): 0.12157, (99, 202): 1.0, (101, 113): 0.69804, (101, 152): 0.71765, (94, 96): 0.69804, (105, 190): 0.69804, (40, 118): 0.71765, (41, 119): 0.69804, (42, 120): 1.0, (43, 121): 0.71765, (10, 122): 0.71765, (15, 123): 0.71765, (13, 124): 1.0, (17, 125): 0.69804, (24, 126): 0.69804, (27, 127): 0.69804, (29, 128): 0.69804, (35, 129): 0.01569, (39, 131): 0.71765, (37, 132): 0.69804, (58, 133): 0.71765, (56, 134): 0.69804, (64, 135): 0.42745, (62, 136): 0.42745, (71, 137): 0.69804, (68, 138): 0.71765, (76, 139): 0.69804, (78, 140): 0.69804, (83, 141): 0.69804, (75, 142): 0.71765, (89, 143): 0.71765, (86, 144): 0.69804, (137, 144): 0.71765, (133, 143): 0.71765, (137, 141): 0.69804, (138, 142): 0.71765, (132, 140): 0.69804, (140, 141): 0.69804, (139, 142): 0.71765, (138, 143): 0.71765, (130, 135): 1.0, (134, 144): 0.69804, (118, 133): 0.71765, (121, 191): 0.71765, (125, 127): 0.69804, (132, 154): 1.0, (131, 139): 0.69804, (130, 203): 1.0, (129, 136): 0.01569, (128, 278): 0.69804, (126, 127): 0.69804, (123, 258): 0.25098, (122, 225): 0.71765, (122, 126): 0.69804, (121, 134): 0.71765, (120, 192): 0.69804, (119, 287): 0.69804, (63, 145): 1.0, (64, 146): 0.31373, (65, 147): 1.0, (38, 148): 0.08627, (39, 149): 1.0, (53, 150): 0.12157, (100, 151): 0.12157, (109, 152): 1.0, (131, 153): 0.12157, (135, 154): 1.0, (147, 154): 1.0, (150, 153): 0.00392, (145, 152): 0.71765, (148, 151): 0.12157, (149, 153): 0.01569, (149, 193): 0.31373, (145, 194): 0.08627, (150, 151): 0.00392, (147, 152): 1.0, (146, 154): 1.0, (0, 155): 0.71765, (1, 156): 0.69804, (4, 157): 0.71765, (5, 158): 0.69804, (11, 159): 0.71765, (8, 160): 0.24314, (14, 161): 0.25098, (196, 255): 0.71765, (19, 163): 0.69804, (16, 164): 0.69804, (23, 165): 0.69804, (25, 166): 0.69804, (22, 167): 0.69804, (26, 168): 0.69804, (31, 169): 0.69804, (28, 170): 0.69804, (33, 171): 0.01569, (34, 172): 0.00392, (38, 173): 0.08627, (37, 174): 0.71765, (40, 175): 0.71765, (41, 176): 0.69804, (56, 177): 0.71765, (57, 178): 0.71765, (61, 179): 0.42745, (64, 180): 0.42745, (71, 181): 0.71765, (67, 182): 0.71765, (74, 183): 0.24314, (78, 184): 0.69804, (83, 185): 0.71765, (73, 186): 0.24314, (88, 187): 0.69804, (86, 188): 0.71765, (103, 189): 0.69804, (102, 190): 0.71765, (118, 191): 0.71765, (119, 192): 0.69804, (146, 193): 0.31373, (148, 194): 0.08627, (173, 194): 0.08627, (174, 193): 1.0, (176, 192): 0.69804, (157, 191): 0.71765, (175, 190): 0.71765, (156, 189): 0.69804, (177, 188): 0.71765, (178, 187): 0.71765, (174, 184): 0.69804, (184, 185): 0.71765, (183, 186): 0.25098, (182, 187): 0.69804, (181, 188): 0.71765, (181, 185): 0.71765, (180, 193): 0.31373, (179, 194): 0.12157, (155, 178): 0.69804, (157, 177): 0.71765, (176, 189): 0.69804, (175, 191): 0.71765, (182, 186): 0.69804, (173, 183): 0.69804, (172, 179): 0.12157, (171, 180): 0.31373, (164, 279): 0.69804, (169, 280): 0.69804, (159, 165): 0.69804, (164, 168): 0.69804, (166, 168): 0.69804, (165, 167): 0.69804, (163, 167): 0.69804, (160, 166): 0.69804, (162, 259): 0.71765, (172, 206): 0.12157, (161, 226): 0.25098, (159, 227): 0.71765, (155, 190): 0.71765, (158, 192): 0.69804, (158, 288): 0.69804, (170, 289): 0.69804, (34, 195): 0.12157, (35, 196): 0.31373, (197, 260): 1.0, (198, 261): 0.71765, (199, 262): 1.0, (51, 200): 0.0549, (98, 201): 0.00392, (202, 263): 1.0, (203, 264): 0.71765, (129, 204): 1.0, (171, 205): 0.31373, (206, 265): 0.34902, (195, 206): 0.12157, (196, 205): 0.22353, (200, 204): 0.34902, (199, 203): 1.0, (197, 202): 1.0, (195, 201): 0.12157, (200, 201): 0.01569, (199, 202): 1.0, (198, 203): 0.71765, (196, 204): 0.71765, (198, 205): 0.22353, (197, 206): 0.12157, (208, 214): 1.0, (207, 209): 0.71765, (211, 217): 0.25098, (210, 266): 0.25098, (209, 228): 0.71765, (212, 267): 0.69804, (211, 212): 0.71765, (195, 254): 0.34902, (227, 246): 0.71765, (162, 245): 0.71765, (212, 253): 0.71765, (207, 248): 1.0, (213, 215): 0.69804, (214, 216): 0.71765, (216, 268): 0.25098, (215, 229): 0.71765, (218, 269): 0.71765, (217, 218): 0.71765, (210, 216): 0.25098, (209, 215): 0.71765, (209, 238): 0.71765, (212, 218): 0.71765, (14, 219): 0.25098, (15, 220): 0.71765, (9, 221): 1.0, (213, 222): 1.0, (45, 223): 0.25098, (92, 224): 0.25098, (123, 225): 0.71765, (160, 226): 0.25098, (162, 227): 0.71765, (210, 228): 0.71765, (216, 229): 0.71765, (228, 229): 0.71765, (222, 229): 0.69804, (211, 250): 0.71765, (220, 227): 0.71765, (219, 226): 0.25098, (223, 225): 0.71765, (219, 224): 0.25098, (223, 224): 0.25098, (221, 226): 0.24314, (220, 225): 0.71765, (230, 231): 1.0, (230, 232): 1.0, (231, 233): 1.0, (232, 233): 1.0, (218, 233): 1.0, (212, 232): 1.0, (211, 230): 1.0, (217, 231): 1.0, (234, 235): 0.69804, (236, 237): 0.69804, (235, 237): 0.69804, (234, 236): 1.0, (235, 238): 0.71765, (207, 239): 1.0, (236, 240): 1.0, (215, 241): 0.71765, (234, 239): 1.0, (213, 240): 1.0, (237, 241): 0.69804, (238, 241): 0.71765, (240, 241): 0.69804, (238, 239): 0.71765, (242, 243): 0.69804, (245, 270): 0.71765, (243, 246): 0.71765, (244, 247): 0.71765, (248, 249): 0.69804, (251, 271): 0.71765, (249, 252): 0.69804, (250, 253): 0.69804, (247, 253): 0.69804, (244, 250): 0.71765, (245, 251): 0.71765, (243, 249): 0.71765, (242, 248): 1.0, (245, 246): 0.71765, (251, 252): 0.69804, (246, 252): 0.71765, (210, 251): 0.71765, (198, 247): 1.0, (228, 252): 0.71765, (209, 249): 0.71765, (205, 244): 0.71765, (159, 243): 0.71765, (11, 242): 1.0, (200, 256): 0.01569, (201, 257): 0.01569, (204, 258): 0.25098, (205, 259): 0.71765, (12, 260): 1.0, (13, 261): 0.71765, (46, 262): 1.0, (93, 263): 1.0, (124, 264): 1.0, (161, 265): 0.34902, (211, 266): 0.25098, (208, 267): 0.69804, (217, 268): 0.25098, (214, 269): 0.71765, (244, 270): 0.71765, (250, 271): 0.69804, (259, 270): 0.71765, (270, 271): 0.71765, (267, 269): 0.71765, (268, 269): 0.71765, (266, 271): 0.71765, (266, 268): 0.25098, (261, 264): 0.62745, (262, 263): 0.62745, (260, 263): 0.62745, (262, 264): 0.62745, (254, 265): 0.62745, (255, 259): 0.71765, (256, 258): 0.34902, (254, 257): 0.62745, (256, 257): 0.01569, (255, 258): 0.71765, (260, 265): 0.62745, (30, 272): 1.0, (31, 273): 1.0, (16, 274): 0.69804, (17, 275): 0.69804, (47, 276): 0.69804, (94, 277): 0.69804, (125, 278): 0.69804, (170, 279): 0.69804, (163, 280): 0.69804, (275, 280): 0.69804, (274, 279): 0.69804, (276, 278): 0.69804, (274, 277): 0.69804, (276, 277): 0.69804, (272, 279): 0.69804, (273, 280): 0.69804, (275, 278): 0.69804, (28, 281): 0.69804, (29, 282): 0.69804, (2, 283): 1.0, (6, 284): 1.0, (50, 285): 0.69804, (97, 286): 0.69804, (128, 287): 0.69804, (169, 288): 0.69804, (156, 289): 0.69804, (281, 289): 0.69804, (282, 288): 0.69804, (285, 287): 0.69804, (281, 286): 0.69804, (285, 286): 0.69804, (282, 287): 0.69804, (284, 288): 0.69804, (283, 289): 0.69804, (290, 291): 0.69804, (291, 292): 0.69804, (290, 293): 0.69804, (292, 293): 0.69804, (291, 294): 0.69804, (290, 295): 0.69804, (294, 295): 0.69804, (128, 290): 0.69804, (50, 291): 0.69804, (285, 294): 0.69804, (278, 293): 0.69804, (276, 292): 0.69804, (296, 297): 1.0, (297, 298): 1.0, (298, 299): 1.0, (296, 299): 1.0, (300, 301): 1.0, (300, 302): 1.0, (301, 303): 1.0, (302, 303): 1.0, (66, 297): 0.0549, (136, 298): 0.00392, (200, 300): 0.01569, (257, 303): 0.0549, (150, 296): 0.00392, (153, 299): 0.00392, (305, 329): 1.0, (304, 328): 1.0, (317, 333): 1.0, (319, 335): 1.0, (329, 362): 0.81569, (330, 363): 0.81569, (330, 437): 0.81569, (329, 409): 0.81569, (333, 364): 1.0, (334, 365): 1.0, (334, 438): 1.0, (333, 410): 1.0, (328, 332): 0.63922, (329, 333): 0.63922, (330, 334): 0.63922, (331, 335): 0.63922, (318, 334): 1.0, (308, 330): 1.0, (316, 332): 1.0, (309, 331): 1.0, (344, 345): 0.8, (345, 441): 0.8, (346, 347): 0.8, (344, 442): 0.8, (346, 348): 0.8, (347, 351): 0.8, (348, 354): 0.8, (345, 349): 0.8, (344, 350): 0.8, (351, 355): 0.8, (351, 413): 0.8, (348, 351): 0.8, (349, 350): 0.8, (349, 443): 0.8, (349, 352): 0.8, (350, 353): 0.8, (352, 444): 0.8, (352, 353): 0.8, (354, 355): 0.8, (355, 414): 0.8, (328, 362): 0.81569, (331, 363): 0.81569, (332, 364): 1.0, (335, 365): 1.0, (326, 363): 1.0, (363, 365): 0.63922, (362, 364): 0.63922, (325, 362): 1.0, (386, 422): 0.81569, (387, 452): 0.81569, (388, 423): 1.0, (389, 453): 1.0, (394, 426): 0.8, (395, 427): 0.8, (396, 456): 0.8, (397, 428): 0.8, (398, 429): 0.8, (399, 457): 0.8, (379, 387): 1.0, (382, 388): 1.0, (387, 389): 1.0, (386, 388): 1.0, (383, 389): 1.0, (378, 386): 1.0, (387, 409): 0.81569, (389, 410): 1.0, (396, 413): 0.8, (399, 414): 0.8, (328, 422): 0.81569, (332, 423): 1.0, (346, 426): 0.8, (347, 427): 0.8, (348, 428): 0.8, (354, 429): 0.8, (386, 437): 0.81569, (388, 438): 1.0, (394, 441): 0.8, (395, 442): 0.8, (397, 443): 0.8, (398, 444): 0.8, (331, 452): 0.81569, (335, 453): 1.0, (350, 456): 0.8, (353, 457): 0.8, (473, 497): 1.0, (472, 496): 1.0, (485, 501): 1.0, (487, 503): 1.0, (497, 530): 0.81569, (498, 531): 0.81569, (498, 605): 0.81569, (497, 577): 0.81569, (501, 532): 1.0, (502, 533): 1.0, (502, 606): 1.0, (501, 578): 1.0, (496, 500): 0.63922, (497, 501): 0.63922, (498, 502): 0.63922, (499, 503): 0.63922, (486, 502): 1.0, (476, 498): 1.0, (484, 500): 1.0, (477, 499): 1.0, (512, 513): 0.8, (513, 609): 0.8, (514, 515): 0.8, (512, 610): 0.8, (514, 516): 0.8, (515, 519): 0.8, (516, 522): 0.8, (513, 517): 0.8, (512, 518): 0.8, (519, 523): 0.8, (519, 581): 0.8, (516, 519): 0.8, (517, 518): 0.8, (517, 611): 0.8, (517, 520): 0.8, (518, 521): 0.8, (520, 612): 0.8, (520, 521): 0.8, (522, 523): 0.8, (523, 582): 0.8, (496, 530): 0.81569, (499, 531): 0.81569, (500, 532): 1.0, (503, 533): 1.0, (494, 531): 1.0, (531, 533): 0.63922, (530, 532): 0.63922, (493, 530): 1.0, (554, 590): 0.81569, (555, 620): 0.81569, (556, 591): 1.0, (557, 621): 1.0, (562, 594): 0.8, (563, 595): 0.8, (564, 624): 0.8, (565, 596): 0.8, (566, 597): 0.8, (567, 625): 0.8, (547, 555): 1.0, (550, 556): 1.0, (555, 557): 1.0, (554, 556): 1.0, (551, 557): 1.0, (546, 554): 1.0, (555, 577): 0.81569, (557, 578): 1.0, (564, 581): 0.8, (567, 582): 0.8, (496, 590): 0.81569, (500, 591): 1.0, (514, 594): 0.8, (515, 595): 0.8, (516, 596): 0.8, (522, 597): 0.8, (554, 605): 0.81569, (556, 606): 1.0, (562, 609): 0.8, (563, 610): 0.8, (565, 611): 0.8, (566, 612): 0.8, (499, 620): 0.81569, (503, 621): 1.0, (518, 624): 0.8, (521, 625): 0.8}
me_cube.attributes.new('crease_edge', 'FLOAT', 'EDGE').data.foreach_set('value', [_k.get((min(e.vertices), max(e.vertices)), 0.0) for e in me_cube.edges])
me_cube.materials.append(mat_material)
me_cube.use_remesh_preserve_volume = False
me_cube.use_remesh_preserve_attributes = False
me_cube.use_mirror_vertex_groups = False
me_cube.update()

# ---- objects
ob_cube = bpy.data.objects.new('Cube', me_cube)

# ---- transforms, parenting, visibility, modifiers, constraints
ob_cube.location = (-9.111e-08, -6.074e-08, 0.0)
ob_cube.scale = (0.4259, 1.549, 1.359)
ob_cube.lock_rotations_4d = False
ob_cube.empty_display_type = 'ARROWS'
ob_cube.lineart.crease_threshold = 0.0
_m = ob_cube.modifiers.new('Mirror', 'MIRROR')
_m.use_clip = True
_m = ob_cube.modifiers.new('Subsurf', 'SUBSURF')
_m.uv_smooth = 'PRESERVE_CORNERS'
_m.quality = 2
_m.levels = 4
_m.show_only_control_edges = False

# ---- collection membership
col_collection_1.objects.link(ob_cube)

# ---- scene / render settings (as saved in the file)
scene.frame_start = 1; scene.frame_end = 250; scene.frame_set(1)
scene.render.engine = 'BLENDER_EEVEE_NEXT'
scene.render.resolution_percentage = 50
scene.render.dither_intensity = 0.0
scene.cycles.use_denoising = False
scene.cycles.samples = 128
scene.cycles.sampling_pattern = 'TABULATED_SOBOL'
scene.cycles.use_adaptive_sampling = False
scene.cycles.use_light_tree = False
scene.cycles.blur_glossy = 0.0
scene.cycles.sample_clamp_indirect = 0.0
scene.view_settings.view_transform = 'Standard'
bpy.context.view_layer.update()

# ---- added for rendering (the .blend has no active camera and no usable light): camera, sun
cam_auto = bpy.data.cameras.new('AutoCamera')
cam_auto.lens = 50.0
cam_auto.sensor_width = 36.0
cam_auto.clip_end = 1000.0
ob_auto_camera = bpy.data.objects.new('AutoCamera', cam_auto)
scene.collection.objects.link(ob_auto_camera)
ob_auto_camera.location = (3.74395, -4.54301, 3.02427)
ob_auto_camera.rotation_euler = (1.09748, -7.21219e-08, 0.694738)
scene.camera = ob_auto_camera
light_auto_sun = bpy.data.lights.new('AutoSun', 'SUN')
light_auto_sun.energy = 3.0
light_auto_sun.angle = 0.0523599
ob_auto_sun = bpy.data.objects.new('AutoSun', light_auto_sun)
scene.collection.objects.link(ob_auto_sun)
ob_auto_sun.rotation_euler = (0.872665, 0.174533, 0.523599)
bpy.context.view_layer.update()
